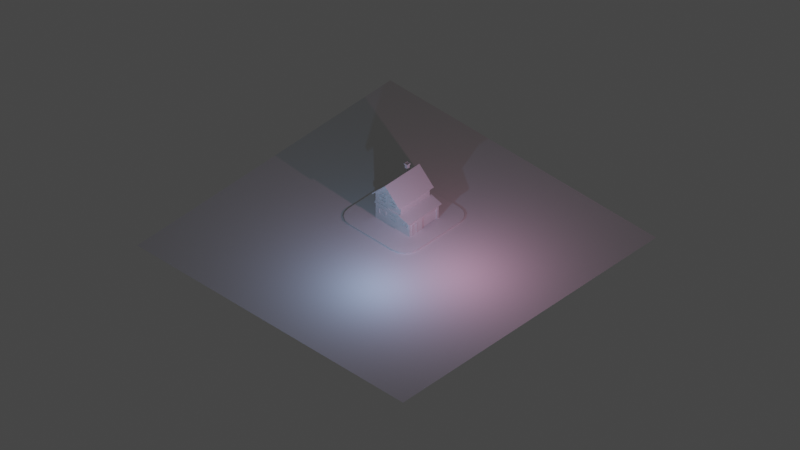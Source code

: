 # Source: House.blend  (saved by Blender 3.1.7; exported with 4.5.12 LTS)
import bpy
from mathutils import Matrix  # noqa: F401  (used for matrix-valued properties, if any)

bpy.ops.wm.read_factory_settings(use_empty=True)
scene = bpy.context.scene
scene.name = 'Scene'

# ---- collections
col_house = bpy.data.collections.new('House'); scene.collection.children.link(col_house)
col_environment = bpy.data.collections.new('Environment'); scene.collection.children.link(col_environment)

# ---- world
world_world = bpy.data.worlds.new('World'); scene.world = world_world
world_world.use_nodes = True; world_world.node_tree.nodes.clear()
_N = world_world.node_tree.nodes; _L = world_world.node_tree.links
n0 = _N.new('ShaderNodeOutputWorld'); n0.name = 'World Output'; n0.location = (300, 300)
n1 = _N.new('ShaderNodeBackground'); n1.name = 'Background'; n1.location = (10, 300)
n1.inputs[0].default_value = (0.05088, 0.05088, 0.05088, 1.0)
_L.new(n1.outputs[0], n0.inputs[0])
n0.is_active_output = True
world_world.color = (0.05088, 0.05088, 0.05088)
world_world.use_sun_shadow = False
world_world.sun_shadow_jitter_overblur = 0.0

# ---- cameras
cam_camera_001 = bpy.data.cameras.new('Camera.001')
cam_camera_001.type = 'ORTHO'
cam_camera_001.ortho_scale = 79.1

# ---- lights
light_light_002 = bpy.data.lights.new('Light.002', 'POINT')
light_light_002.color = (0.3629, 0.6042, 1.0)
light_light_002.transmission_factor = 0.0
light_light_002.energy = 1000.0
light_light_002.shadow_soft_size = 0.1
light_light_002.shadow_maximum_resolution = 0.006
light_light_002.use_absolute_resolution = True
light_light_001 = bpy.data.lights.new('Light.001', 'POINT')
light_light_001.color = (1.0, 0.4287, 0.676)
light_light_001.transmission_factor = 0.0
light_light_001.energy = 1000.0
light_light_001.shadow_soft_size = 0.1
light_light_001.shadow_maximum_resolution = 0.006
light_light_001.use_absolute_resolution = True

# ---- meshes
me_cube_033 = bpy.data.meshes.new('Cube.033')
me_cube_033.from_pydata([(-2.081, -0.6672, -0.7911), (-2.081, -0.6672, 0.7795), (-2.081, 1.333, -0.7911), (-2.081, 1.333, 0.7795), (-0.3572, -0.6672, -0.7911), (-0.3572, -0.6672, 0.7795), (-0.3572, 1.333, -0.7911), (-0.3572, 1.333, 0.7795), (-2.081, -0.6672, 1.598), (-2.081, 1.333, 1.598), (-0.3572, 1.333, 1.598), (-0.3572, -0.6672, 1.598), (-1.25, 1.333, 2.91), (-1.25, -0.6672, 2.91), (0.2516, 1.211, 0.2765), (0.2516, 1.211, -0.7911), (0.2516, -0.531, -0.7911), (0.2461, -0.4421, 0.1539), (0.2461, -0.2755, 0.1539), (0.2516, -0.05038, -0.7911), (0.2516, 0.1955, 0.2765), (0.2516, 0.07349, -0.7911), (0.2516, -0.05042, 0.5179), (0.2516, -0.6672, 0.5179), (0.2516, -0.6672, -0.7911), (0.2516, -0.1866, -0.7911), (0.2461, -0.4694, -0.7118), (0.2461, -0.2482, -0.7118), (0.2516, -0.1867, 0.2662), (0.2516, -0.531, 0.2662), (0.2776, -0.4954, -0.7556), (0.2776, -0.2222, -0.7556), (0.2776, -0.1867, 0.2662), (0.2776, -0.531, 0.2662), (0.2776, -0.531, -0.7911), (0.2776, -0.1866, -0.7911), (0.2776, -0.2222, 0.2307), (0.2776, -0.4954, 0.2307), (0.2461, -0.2755, -0.1361), (0.2461, -0.4421, -0.1361), (0.2461, -0.4694, -0.3359), (0.2461, -0.2482, -0.3359), (0.2461, -0.2222, 0.2307), (0.2461, -0.4954, 0.2307), (0.2461, -0.2222, -0.2128), (0.2461, -0.4954, -0.2128), (0.2461, -0.2482, 0.1926), (0.2461, -0.4695, 0.1926), (0.2461, -0.2481, -0.1747), (0.2461, -0.4695, -0.1747), (0.259, -0.2482, 0.1926), (0.259, -0.4695, 0.1926), (0.259, -0.2481, -0.1747), (0.259, -0.4695, -0.1747), (0.259, -0.2755, 0.1539), (0.259, -0.4421, 0.1539), (0.259, -0.2755, -0.1361), (0.259, -0.4421, -0.1361), (0.2461, -0.4954, -0.7556), (0.2461, -0.2222, -0.7556), (0.2461, -0.4954, -0.2921), (0.2461, -0.2222, -0.2921), (0.2544, -0.4694, -0.7118), (0.2544, -0.2482, -0.7118), (0.2544, -0.4694, -0.3359), (0.2544, -0.2482, -0.3359), (0.2548, -0.2222, -0.2921), (0.2548, -0.2222, -0.2128), (0.2548, -0.4954, -0.2128), (0.2548, -0.4954, -0.2921), (0.2516, 1.333, 0.5179), (0.2516, 1.333, -0.7911), (0.2516, 0.07347, 0.5179), (0.2516, 0.1955, -0.7911), (0.09488, 0.1955, -0.7911), (0.09488, 1.211, -0.7911), (0.09488, 1.211, 0.2765), (0.09488, 0.1955, 0.2765), (0.1748, 0.169, 0.1598), (0.1748, 1.221, 0.1598), (0.1892, 0.169, 0.1682), (0.1892, 1.221, 0.1682), (0.1782, 1.221, 0.1526), (0.1782, 0.169, 0.1526), (0.193, 1.221, 0.1462), (0.193, 0.169, 0.1462), (-2.081, 1.333, 0.6013), (-0.3572, 1.333, 0.6013), (-0.3572, -0.6672, 0.6012), (-2.081, -0.6672, 0.6012), (-2.111, -0.6973, 0.6012), (-2.111, -0.6973, 0.7795), (-2.111, 1.363, 0.7795), (-0.3572, 1.375, 0.7795), (-0.3572, -0.7098, 0.7795), (-2.111, 1.363, 0.6013), (-0.3572, 1.375, 0.6013), (-0.3572, -0.7098, 0.6012), (-0.2469, -0.6297, 0.2678), (0.1413, -0.6297, 0.2678), (0.1413, -0.6297, -0.07829), (-0.2469, -0.6297, -0.07826), (-0.3572, -0.6672, 0.3862), (0.2516, -0.6672, 0.3862), (0.2516, -0.6672, -0.1967), (-0.3572, -0.6672, -0.1966), (-0.287, -0.6672, 0.316), (0.1814, -0.6672, 0.316), (0.1814, -0.6672, -0.1265), (-0.287, -0.6672, -0.1265), (-0.287, -0.6864, 0.316), (0.1814, -0.6864, 0.316), (0.1814, -0.6864, -0.1265), (-0.287, -0.6864, -0.1265), (-0.2469, -0.6864, 0.2678), (0.1413, -0.6864, 0.2678), (0.1413, -0.6864, -0.07829), (-0.2469, -0.6864, -0.07826), (-2.081, -0.6672, 0.9007), (-0.3572, -0.6672, 0.9006), (-1.719, -0.6672, 2.169), (-0.7455, -0.6672, 2.168), (-1.228, -0.6672, 0.9006), (-1.228, -0.6672, 2.168), (-1.806, -0.6672, 1.147), (-1.349, -0.6672, 1.147), (-1.349, -0.6672, 1.922), (-1.555, -0.6672, 1.922), (-1.806, -0.6672, 1.522), (-1.097, -0.6672, 1.926), (-1.097, -0.6672, 1.155), (-0.6604, -0.6672, 1.155), (-0.6604, -0.6672, 1.523), (-0.8927, -0.6672, 1.926), (-1.774, -0.6448, 1.178), (-1.38, -0.6448, 1.178), (-1.38, -0.6448, 1.891), (-1.538, -0.6448, 1.891), (-1.065, -0.6448, 1.894), (-1.065, -0.6448, 1.186), (-0.6917, -0.6448, 1.186), (-0.6917, -0.6448, 1.515), (-0.9107, -0.6448, 1.894), (-1.065, -0.6448, 1.515), (-1.228, -0.6672, 1.515), (-1.349, -0.6672, 1.515), (-1.38, -0.6448, 1.515), (-1.773, -0.6448, 1.515), (-1.097, -0.6672, 1.515), (-1.065, -0.6448, 1.457), (-1.228, -0.6672, 1.457), (-1.349, -0.6672, 1.457), (-0.6917, -0.6448, 1.457), (-1.38, -0.6448, 1.457), (-1.774, -0.6448, 1.457), (-1.097, -0.6672, 1.457), (-1.349, -0.6931, 1.147), (-1.806, -0.6931, 1.147), (-1.806, -0.6931, 1.522), (-1.349, -0.6931, 1.457), (-1.555, -0.6931, 1.922), (-1.349, -0.6931, 1.922), (-1.097, -0.6931, 1.457), (-1.097, -0.6931, 1.155), (-1.097, -0.6931, 1.926), (-0.8927, -0.6931, 1.926), (-0.6604, -0.6931, 1.155), (-0.6604, -0.6931, 1.523), (-1.38, -0.6931, 1.178), (-1.774, -0.6931, 1.178), (-1.774, -0.6931, 1.457), (-1.774, -0.6931, 1.513), (-1.38, -0.6931, 1.457), (-1.538, -0.6931, 1.891), (-1.38, -0.6931, 1.891), (-1.773, -0.6931, 1.515), (-1.065, -0.6931, 1.457), (-1.065, -0.6931, 1.186), (-1.065, -0.6931, 1.894), (-0.9107, -0.6931, 1.894), (-0.6917, -0.6931, 1.186), (-0.6917, -0.6931, 1.457), (-0.6917, -0.6931, 1.515), (-1.065, -0.6931, 1.515), (-1.349, -0.6931, 1.515), (-1.38, -0.6931, 1.515), (-1.097, -0.6931, 1.515), (-1.223, -0.6672, 0.6012), (-1.223, -0.6672, -0.7911), (-0.4719, -0.6672, -0.7911), (-0.4719, -0.6672, 0.6012), (-1.997, -0.6672, 0.6012), (-1.997, -0.6672, -0.7911), (-1.345, -0.6672, -0.1635), (-1.345, -0.6672, 0.3619), (-1.834, -0.6672, 0.3619), (-1.834, -0.6672, -0.1635), (-0.635, -0.6672, -0.1635), (-0.635, -0.6672, 0.3619), (-1.103, -0.6672, 0.3619), (-1.103, -0.6672, -0.1635), (-1.394, -0.6653, -0.1143), (-1.394, -0.6653, 0.3128), (-1.785, -0.6653, 0.3128), (-1.785, -0.6653, -0.1143), (-0.6842, -0.6653, -0.1143), (-0.6842, -0.6653, 0.3128), (-1.053, -0.6653, 0.3128), (-1.053, -0.6653, -0.1143), (-1.834, -0.6985, -0.1635), (-1.345, -0.6985, -0.1635), (-1.103, -0.6985, -0.1635), (-0.635, -0.6985, -0.1635), (-1.345, -0.6985, 0.3619), (-1.834, -0.6985, 0.3619), (-0.635, -0.6985, 0.3619), (-1.103, -0.6985, 0.3619), (-1.394, -0.6985, -0.1143), (-1.394, -0.6985, 0.3128), (-1.785, -0.6985, -0.1143), (-1.785, -0.6985, 0.3128), (-0.6842, -0.6985, 0.3128), (-0.6842, -0.6985, -0.1143), (-1.053, -0.6985, -0.1143), (-1.053, -0.6985, 0.3128)], [], [(0, 89, 86, 2), (2, 86, 87, 6), (6, 87, 7, 70, 71), (4, 105, 102, 88, 190, 189), (7, 3, 9, 12, 10), (5, 7, 10, 11, 119), (3, 1, 118, 8, 9), (1, 5, 119, 122, 118), (9, 8, 120, 13, 12), (73, 15, 75, 74), (5, 88, 102, 103, 23), (7, 5, 23, 22, 72, 70), (12, 13, 121, 11, 10), (27, 41, 65, 63), (21, 72, 22, 19), (29, 28, 22, 23), (16, 29, 23, 103, 104, 24), (28, 25, 19, 22), (42, 44, 61, 59, 31, 36), (29, 16, 34, 33), (16, 25, 35, 34), (58, 60, 45, 43, 37, 30), (31, 30, 34, 35), (37, 36, 32, 33), (30, 37, 33, 34), (36, 31, 35, 32), (43, 42, 36, 37), (59, 58, 30, 31), (25, 28, 32, 35), (28, 29, 33, 32), (39, 38, 18, 17), (44, 45, 68, 67), (47, 46, 42, 43), (46, 48, 44, 42), (49, 47, 43, 45), (48, 49, 45, 44), (47, 49, 53, 51), (17, 18, 54, 55), (39, 17, 55, 57), (48, 46, 50, 52), (55, 54, 50, 51), (54, 56, 52, 50), (57, 55, 51, 53), (56, 57, 53, 52), (38, 39, 57, 56), (46, 47, 51, 50), (18, 38, 56, 54), (49, 48, 52, 53), (27, 26, 58, 59), (26, 40, 60, 58), (41, 27, 59, 61), (40, 41, 61, 60), (63, 65, 64, 62), (26, 27, 63, 62), (41, 40, 64, 65), (40, 26, 62, 64), (69, 66, 67, 68), (61, 44, 67, 66), (60, 61, 66, 69), (45, 60, 69, 68), (14, 15, 71, 70), (20, 14, 70, 72), (73, 20, 72, 21), (75, 76, 77, 74), (20, 73, 74, 77), (15, 14, 76, 75), (14, 20, 77, 76), (82, 84, 85, 83), (80, 78, 83, 85), (79, 81, 84, 82), (87, 86, 95, 96), (1, 3, 92, 91), (88, 5, 94, 97), (95, 90, 91, 92), (96, 95, 92, 93), (90, 97, 94, 91), (3, 7, 93, 92), (7, 87, 96, 93), (5, 1, 91, 94), (89, 191, 187, 190, 88, 97, 90), (86, 89, 90, 95), (99, 98, 101, 100), (104, 105, 4, 24), (106, 107, 103, 102), (107, 108, 104, 103), (109, 106, 102, 105), (108, 109, 105, 104), (99, 100, 116, 115), (107, 106, 110, 111), (100, 101, 117, 116), (106, 109, 113, 110), (114, 115, 111, 110), (115, 116, 112, 111), (117, 114, 110, 113), (116, 117, 113, 112), (109, 108, 112, 113), (108, 107, 111, 112), (101, 98, 114, 117), (98, 99, 115, 114), (134, 135, 153, 154), (120, 123, 121, 13), (138, 143, 141, 142), (118, 122, 125, 124), (122, 150, 151, 125), (123, 120, 127, 126), (120, 8, 128, 127), (8, 118, 124, 128), (123, 144, 148, 129), (122, 119, 131, 130), (119, 11, 132, 131), (11, 121, 133, 132), (121, 123, 129, 133), (148, 155, 162, 186), (138, 142, 179, 178), (127, 128, 158, 160), (147, 137, 173, 175), (134, 154, 170, 169), (139, 149, 176, 177), (126, 127, 160, 161), (136, 146, 185, 174), (125, 151, 159, 156), (145, 126, 161, 184), (128, 124, 157, 158), (148, 144, 150, 155), (132, 133, 165, 167), (147, 146, 136, 137), (151, 145, 184, 159), (145, 144, 123, 126), (155, 150, 122, 130), (152, 149, 139, 140), (124, 125, 156, 157), (143, 138, 178, 183), (131, 132, 167, 166), (151, 150, 144, 145), (157, 156, 168, 169), (156, 159, 172, 168), (161, 160, 173, 174), (160, 158, 171, 175, 173), (158, 157, 169, 170, 171), (164, 186, 183, 178), (163, 166, 180, 177), (166, 167, 182, 181, 180), (167, 165, 179, 182), (165, 164, 178, 179), (183, 186, 162, 176), (182, 183, 176, 181), (185, 184, 161, 174), (170, 172, 185, 175, 171), (176, 162, 163, 177), (172, 159, 184, 185), (129, 148, 186, 164), (140, 139, 177, 180), (152, 140, 180, 181), (149, 152, 181, 176), (135, 134, 169, 168), (142, 141, 182, 179), (154, 153, 172, 170), (141, 143, 183, 182), (153, 135, 168, 172), (146, 147, 175, 185), (137, 136, 174, 173), (155, 130, 163, 162), (133, 129, 164, 165), (130, 131, 166, 163), (201, 202, 203, 204), (205, 206, 207, 208), (192, 191, 89, 0), (188, 187, 194, 193), (187, 191, 195, 194), (191, 192, 196, 195), (192, 188, 193, 196), (189, 190, 198, 197), (190, 187, 199, 198), (187, 188, 200, 199), (188, 189, 197, 200), (206, 205, 222, 221), (198, 199, 216, 215), (200, 197, 212, 211), (202, 201, 217, 218), (194, 195, 214, 213), (197, 198, 215, 212), (193, 194, 213, 210), (196, 193, 210, 209), (210, 213, 218, 217), (213, 214, 220, 218), (214, 209, 219, 220), (209, 210, 217, 219), (212, 215, 221, 222), (215, 216, 224, 221), (216, 211, 223, 224), (211, 212, 222, 223), (195, 196, 209, 214), (201, 204, 219, 217), (199, 200, 211, 216), (205, 208, 223, 222), (203, 202, 218, 220), (207, 206, 221, 224), (204, 203, 220, 219), (208, 207, 224, 223)])
_uv = me_cube_033.uv_layers.new(name='UVMap')
_uv.uv.foreach_set('vector', [0.375, 0.0, 0.5966, 0.0, 0.5966, 0.25, 0.375, 0.25, 0.375, 0.25, 0.5966, 0.25, 0.5966, 0.5, 0.375, 0.5, 0.375, 0.5, 0.5966, 0.5, 0.625, 0.5, 0.625, 0.5, 0.375, 0.5, 0.375, 0.75, 0.4696, 0.75, 0.5624, 0.75, 0.5966, 0.75, 0.5966, 0.7666, 0.375, 0.7666, 0.625, 0.5, 0.625, 0.25, 0.625, 0.25, 0.625, 0.3772, 0.625, 0.5, 0.625, 0.75, 0.625, 0.5, 0.625, 0.5, 0.625, 0.75, 0.625, 0.75, 0.625, 0.25, 0.625, 0.0, 0.625, 0.0, 0.625, 0.0, 0.625, 0.25, 0.625, 1.0, 0.625, 0.75, 0.625, 0.75, 0.625, 0.8805, 0.625, 1.0, 0.625, 0.25, 0.625, 1.0, 0.625, 0.9447, 0.625, 0.8728, 0.625, 0.3772, 0.0, 0.0, 0.0, 0.0, 0.0, 0.0, 0.0, 0.0, 0.625, 0.75, 0.5966, 0.75, 0.5624, 0.75, 0.5998, 0.75, 0.625, 0.75, 0.625, 0.5, 0.625, 0.75, 0.625, 0.75, 0.625, 0.6729, 0.625, 0.6488, 0.625, 0.5, 0.625, 0.3772, 0.625, 0.8728, 0.625, 0.8034, 0.625, 0.75, 0.625, 0.5, 0.388, 0.6976, 0.4752, 0.6976, 0.4752, 0.6976, 0.388, 0.6976, 0.375, 0.6488, 0.625, 0.6488, 0.625, 0.6729, 0.375, 0.6729, 0.599, 0.733, 0.599, 0.6899, 0.625, 0.6729, 0.625, 0.75, 0.375, 0.733, 0.599, 0.733, 0.625, 0.75, 0.5998, 0.75, 0.4885, 0.75, 0.375, 0.75, 0.599, 0.6899, 0.375, 0.6899, 0.375, 0.6729, 0.625, 0.6729, 0.5914, 0.6944, 0.4975, 0.6944, 0.4807, 0.6944, 0.3825, 0.6944, 0.3825, 0.6944, 0.5914, 0.6944, 0.599, 0.733, 0.375, 0.733, 0.375, 0.733, 0.599, 0.733, 0.0, 0.0, 0.0, 0.0, 0.0, 0.0, 0.0, 0.0, 0.3825, 0.7285, 0.4807, 0.7285, 0.4975, 0.7285, 0.5914, 0.7285, 0.5914, 0.7285, 0.3825, 0.7285, 0.3825, 0.6944, 0.3825, 0.7285, 0.375, 0.733, 0.375, 0.6899, 0.5914, 0.7285, 0.5914, 0.6944, 0.599, 0.6899, 0.599, 0.733, 0.3825, 0.7285, 0.5914, 0.7285, 0.599, 0.733, 0.375, 0.733, 0.5914, 0.6944, 0.3825, 0.6944, 0.375, 0.6899, 0.599, 0.6899, 0.5914, 0.7285, 0.5914, 0.6944, 0.5914, 0.6944, 0.5914, 0.7285, 0.3825, 0.6944, 0.3825, 0.7285, 0.3825, 0.7285, 0.3825, 0.6944, 0.375, 0.6899, 0.599, 0.6899, 0.599, 0.6899, 0.375, 0.6899, 0.599, 0.6899, 0.599, 0.733, 0.599, 0.733, 0.599, 0.6899, 0.5114, 0.7207, 0.5114, 0.7022, 0.5776, 0.7022, 0.5776, 0.7207, 0.4975, 0.6944, 0.4975, 0.7285, 0.4975, 0.7285, 0.4975, 0.6944, 0.5834, 0.7238, 0.5834, 0.6991, 0.5914, 0.6944, 0.5914, 0.7285, 0.5834, 0.6991, 0.5056, 0.6991, 0.4975, 0.6944, 0.5914, 0.6944, 0.5056, 0.7238, 0.5834, 0.7238, 0.5914, 0.7285, 0.4975, 0.7285, 0.5056, 0.6991, 0.5056, 0.7238, 0.4975, 0.7285, 0.4975, 0.6944, 0.5834, 0.7238, 0.5056, 0.7238, 0.5056, 0.7238, 0.5834, 0.7238, 0.5776, 0.7207, 0.5776, 0.7022, 0.5776, 0.7022, 0.5776, 0.7207, 0.5114, 0.7207, 0.5776, 0.7207, 0.5776, 0.7207, 0.5114, 0.7207, 0.5056, 0.6991, 0.5834, 0.6991, 0.5834, 0.6991, 0.5056, 0.6991, 0.5776, 0.7207, 0.5776, 0.7022, 0.5834, 0.6991, 0.5834, 0.7238, 0.5776, 0.7022, 0.5114, 0.7022, 0.5056, 0.6991, 0.5834, 0.6991, 0.5114, 0.7207, 0.5776, 0.7207, 0.5834, 0.7238, 0.5056, 0.7238, 0.5114, 0.7022, 0.5114, 0.7207, 0.5056, 0.7238, 0.5056, 0.6991, 0.5114, 0.7022, 0.5114, 0.7207, 0.5114, 0.7207, 0.5114, 0.7022, 0.5834, 0.6991, 0.5834, 0.7238, 0.5834, 0.7238, 0.5834, 0.6991, 0.5776, 0.7022, 0.5114, 0.7022, 0.5114, 0.7022, 0.5776, 0.7022, 0.5056, 0.7238, 0.5056, 0.6991, 0.5056, 0.6991, 0.5056, 0.7238, 0.388, 0.6976, 0.388, 0.7253, 0.3825, 0.7285, 0.3825, 0.6944, 0.388, 0.7253, 0.4752, 0.7253, 0.4807, 0.7285, 0.3825, 0.7285, 0.4752, 0.6976, 0.388, 0.6976, 0.3825, 0.6944, 0.4807, 0.6944, 0.4752, 0.7253, 0.4752, 0.6976, 0.4807, 0.6944, 0.4807, 0.7285, 0.388, 0.6976, 0.4752, 0.6976, 0.4752, 0.7253, 0.388, 0.7253, 0.388, 0.7253, 0.388, 0.6976, 0.388, 0.6976, 0.388, 0.7253, 0.4752, 0.6976, 0.4752, 0.7253, 0.4752, 0.7253, 0.4752, 0.6976, 0.4752, 0.7253, 0.388, 0.7253, 0.388, 0.7253, 0.4752, 0.7253, 0.4807, 0.7285, 0.4807, 0.6944, 0.4975, 0.6944, 0.4975, 0.7285, 0.4807, 0.6944, 0.4975, 0.6944, 0.4975, 0.6944, 0.4807, 0.6944, 0.4807, 0.7285, 0.4807, 0.6944, 0.4807, 0.6944, 0.4807, 0.7285, 0.4975, 0.7285, 0.4807, 0.7285, 0.4807, 0.7285, 0.4975, 0.7285, 0.5735, 0.5319, 0.375, 0.5319, 0.375, 0.5, 0.625, 0.5, 0.5735, 0.6169, 0.5735, 0.5319, 0.625, 0.5, 0.625, 0.6488, 0.375, 0.6169, 0.5735, 0.6169, 0.625, 0.6488, 0.375, 0.6488, 0.375, 0.5319, 0.5735, 0.5319, 0.5735, 0.6169, 0.375, 0.6169, 0.5735, 0.6169, 0.375, 0.6169, 0.375, 0.6169, 0.5735, 0.6169, 0.375, 0.5319, 0.5735, 0.5319, 0.5735, 0.5319, 0.375, 0.5319, 0.5735, 0.5319, 0.5735, 0.6169, 0.5735, 0.6169, 0.5735, 0.5319, 0.125, 0.5, 0.375, 0.5, 0.375, 0.75, 0.125, 0.75, 0.375, 0.75, 0.375, 1.0, 0.375, 1.0, 0.375, 0.75, 0.375, 0.25, 0.375, 0.5, 0.375, 0.5, 0.375, 0.25, 0.5966, 0.5, 0.5966, 0.25, 0.5966, 0.25, 0.5966, 0.5, 0.625, 0.0, 0.625, 0.25, 0.625, 0.25, 0.625, 0.0, 0.5966, 0.75, 0.625, 0.75, 0.625, 0.75, 0.5966, 0.75, 0.5966, 0.25, 0.5966, 0.0, 0.625, 0.0, 0.625, 0.25, 0.5966, 0.5, 0.5966, 0.25, 0.625, 0.25, 0.625, 0.5, 0.5966, 1.0, 0.5966, 0.75, 0.625, 0.75, 0.625, 1.0, 0.625, 0.25, 0.625, 0.5, 0.625, 0.5, 0.625, 0.25, 0.625, 0.5, 0.5966, 0.5, 0.5966, 0.5, 0.625, 0.5, 0.625, 0.75, 0.625, 1.0, 0.625, 1.0, 0.625, 0.75, 0.5966, 1.0, 0.5966, 0.9879, 0.5966, 0.8757, 0.5966, 0.7666, 0.5966, 0.75, 0.5966, 0.75, 0.5966, 1.0, 0.5966, 0.25, 0.5966, 0.0, 0.5966, 0.0, 0.5966, 0.25, 0.5709, 0.75, 0.5498, 0.75, 0.4931, 0.75, 0.5065, 0.75, 0.4885, 0.75, 0.4696, 0.75, 0.375, 0.75, 0.375, 0.75, 0.5551, 0.75, 0.5826, 0.75, 0.5998, 0.75, 0.5624, 0.75, 0.5826, 0.75, 0.4993, 0.75, 0.4885, 0.75, 0.5998, 0.75, 0.4834, 0.75, 0.5551, 0.75, 0.5624, 0.75, 0.4696, 0.75, 0.4993, 0.75, 0.4834, 0.75, 0.4696, 0.75, 0.4885, 0.75, 0.5709, 0.75, 0.5065, 0.75, 0.5065, 0.75, 0.5709, 0.75, 0.5826, 0.75, 0.5551, 0.75, 0.5551, 0.75, 0.5826, 0.75, 0.5065, 0.75, 0.4931, 0.75, 0.4931, 0.75, 0.5065, 0.75, 0.5551, 0.75, 0.4834, 0.75, 0.4834, 0.75, 0.5551, 0.75, 0.5498, 0.75, 0.5709, 0.75, 0.5826, 0.75, 0.5551, 0.75, 0.5709, 0.75, 0.5065, 0.75, 0.4993, 0.75, 0.5826, 0.75, 0.4931, 0.75, 0.5498, 0.75, 0.5551, 0.75, 0.4834, 0.75, 0.5065, 0.75, 0.4931, 0.75, 0.4834, 0.75, 0.4993, 0.75, 0.4834, 0.75, 0.4993, 0.75, 0.4993, 0.75, 0.4834, 0.75, 0.4993, 0.75, 0.5826, 0.75, 0.5826, 0.75, 0.4993, 0.75, 0.4931, 0.75, 0.5498, 0.75, 0.5498, 0.75, 0.4931, 0.75, 0.5498, 0.75, 0.5709, 0.75, 0.5709, 0.75, 0.5498, 0.75, 0.625, 0.9601, 0.625, 0.9194, 0.625, 0.9182, 0.625, 0.9594, 0.625, 0.9447, 0.625, 0.8776, 0.625, 0.8034, 0.625, 0.8728, 0.625, 0.8367, 0.625, 0.837, 0.625, 0.7921, 0.625, 0.8261, 0.625, 1.0, 0.625, 0.8805, 0.625, 0.9163, 0.625, 0.9634, 0.625, 0.8805, 0.625, 0.8793, 0.625, 0.9154, 0.625, 0.9163, 0.625, 0.8776, 0.625, 0.9447, 0.625, 0.9266, 0.625, 0.9141, 0.625, 0.9447, 0.625, 1.0, 0.625, 0.9628, 0.625, 0.9266, 0.625, 1.0, 0.625, 1.0, 0.625, 0.9634, 0.625, 0.9628, 0.625, 0.8776, 0.625, 0.8791, 0.625, 0.8401, 0.625, 0.839, 0.625, 0.8805, 0.625, 0.75, 0.625, 0.7885, 0.625, 0.8412, 0.625, 0.75, 0.625, 0.75, 0.625, 0.7879, 0.625, 0.7885, 0.625, 0.75, 0.625, 0.8034, 0.625, 0.8259, 0.625, 0.7879, 0.625, 0.8034, 0.625, 0.8776, 0.625, 0.839, 0.625, 0.8259, 0.625, 0.8401, 0.625, 0.8403, 0.625, 0.8403, 0.625, 0.8401, 0.625, 0.8367, 0.625, 0.8261, 0.625, 0.8261, 0.625, 0.8367, 0.625, 0.9266, 0.625, 0.9628, 0.625, 0.9628, 0.625, 0.9266, 0.625, 0.9591, 0.625, 0.9265, 0.625, 0.9265, 0.625, 0.9591, 0.625, 0.9601, 0.625, 0.9594, 0.625, 0.9594, 0.625, 0.9601, 0.625, 0.8374, 0.625, 0.8371, 0.625, 0.8371, 0.625, 0.8374, 0.625, 0.9141, 0.625, 0.9266, 0.625, 0.9266, 0.625, 0.9141, 0.625, 0.9164, 0.625, 0.918, 0.625, 0.918, 0.625, 0.9164, 0.625, 0.9163, 0.625, 0.9154, 0.625, 0.9154, 0.625, 0.9163, 0.625, 0.9152, 0.625, 0.9141, 0.625, 0.9141, 0.625, 0.9152, 0.625, 0.9628, 0.625, 0.9634, 0.625, 0.9634, 0.625, 0.9628, 0.625, 0.8401, 0.625, 0.8791, 0.625, 0.8793, 0.625, 0.8403, 0.625, 0.7879, 0.625, 0.8259, 0.625, 0.8259, 0.625, 0.7879, 0.625, 0.9591, 0.625, 0.918, 0.625, 0.9164, 0.625, 0.9265, 0.625, 0.9154, 0.625, 0.9152, 0.625, 0.9152, 0.625, 0.9154, 0.625, 0.9152, 0.625, 0.8791, 0.625, 0.8776, 0.625, 0.9141, 0.625, 0.8403, 0.625, 0.8793, 0.625, 0.8805, 0.625, 0.8412, 0.625, 0.7921, 0.625, 0.8371, 0.625, 0.8374, 0.625, 0.7923, 0.625, 0.9634, 0.625, 0.9163, 0.625, 0.9163, 0.625, 0.9634, 0.625, 0.837, 0.625, 0.8367, 0.625, 0.8367, 0.625, 0.837, 0.625, 0.7885, 0.625, 0.7879, 0.625, 0.7879, 0.625, 0.7885, 0.625, 0.9154, 0.625, 0.8793, 0.625, 0.8791, 0.625, 0.9152, 0.625, 0.9634, 0.625, 0.9163, 0.625, 0.9194, 0.625, 0.9601, 0.625, 0.9163, 0.625, 0.9154, 0.625, 0.9182, 0.625, 0.9194, 0.625, 0.9141, 0.625, 0.9266, 0.625, 0.9265, 0.625, 0.9164, 0.625, 0.9266, 0.625, 0.9628, 0.625, 0.9592, 0.625, 0.9591, 0.625, 0.9265, 0.625, 0.9628, 0.625, 0.9634, 0.625, 0.9601, 0.625, 0.9594, 0.625, 0.9592, 0.625, 0.839, 0.625, 0.8401, 0.625, 0.837, 0.625, 0.8367, 0.625, 0.8412, 0.625, 0.7885, 0.625, 0.7923, 0.625, 0.8374, 0.625, 0.7885, 0.625, 0.7879, 0.625, 0.7921, 0.625, 0.7921, 0.625, 0.7923, 0.625, 0.7879, 0.625, 0.8259, 0.625, 0.8261, 0.625, 0.7921, 0.625, 0.8259, 0.625, 0.839, 0.625, 0.8367, 0.625, 0.8261, 0.625, 0.837, 0.625, 0.8401, 0.625, 0.8403, 0.625, 0.8371, 0.625, 0.7921, 0.625, 0.837, 0.625, 0.8371, 0.625, 0.7921, 0.625, 0.918, 0.625, 0.9152, 0.625, 0.9141, 0.625, 0.9164, 0.625, 0.9594, 0.625, 0.9182, 0.625, 0.918, 0.625, 0.9591, 0.625, 0.9592, 0.625, 0.8371, 0.625, 0.8403, 0.625, 0.8412, 0.625, 0.8374, 0.625, 0.9182, 0.625, 0.9154, 0.625, 0.9152, 0.625, 0.918, 0.625, 0.839, 0.625, 0.8401, 0.625, 0.8401, 0.625, 0.839, 0.625, 0.7923, 0.625, 0.8374, 0.625, 0.8374, 0.625, 0.7923, 0.625, 0.7921, 0.625, 0.7923, 0.625, 0.7923, 0.625, 0.7921, 0.625, 0.8371, 0.625, 0.7921, 0.625, 0.7921, 0.625, 0.8371, 0.625, 0.9194, 0.625, 0.9601, 0.625, 0.9601, 0.625, 0.9194, 0.625, 0.8261, 0.625, 0.7921, 0.625, 0.7921, 0.625, 0.8261, 0.625, 0.9594, 0.625, 0.9182, 0.625, 0.9182, 0.625, 0.9594, 0.625, 0.7921, 0.625, 0.837, 0.625, 0.837, 0.625, 0.7921, 0.625, 0.9182, 0.625, 0.9194, 0.625, 0.9194, 0.625, 0.9182, 0.625, 0.918, 0.625, 0.9591, 0.625, 0.9591, 0.625, 0.918, 0.625, 0.9265, 0.625, 0.9164, 0.625, 0.9164, 0.625, 0.9265, 0.625, 0.8403, 0.625, 0.8412, 0.625, 0.8412, 0.625, 0.8403, 0.625, 0.8259, 0.625, 0.839, 0.625, 0.839, 0.625, 0.8259, 0.625, 0.8412, 0.625, 0.7885, 0.625, 0.7885, 0.625, 0.8412, 0.4123, 0.9018, 0.5593, 0.9018, 0.5593, 0.9617, 0.4123, 0.9617, 0.4123, 0.7928, 0.5593, 0.7928, 0.5593, 0.8495, 0.4123, 0.8495, 0.375, 0.9879, 0.5966, 0.9879, 0.5966, 1.0, 0.375, 1.0, 0.375, 0.8757, 0.5966, 0.8757, 0.5762, 0.8943, 0.3954, 0.8943, 0.5966, 0.8757, 0.5966, 0.9879, 0.5762, 0.9693, 0.5762, 0.8943, 0.5966, 0.9879, 0.375, 0.9879, 0.3954, 0.9693, 0.5762, 0.9693, 0.375, 0.9879, 0.375, 0.8757, 0.3954, 0.8943, 0.3954, 0.9693, 0.375, 0.7666, 0.5966, 0.7666, 0.5762, 0.7853, 0.3954, 0.7853, 0.5966, 0.7666, 0.5966, 0.8757, 0.5762, 0.857, 0.5762, 0.7853, 0.5966, 0.8757, 0.375, 0.8757, 0.3954, 0.857, 0.5762, 0.857, 0.375, 0.8757, 0.375, 0.7666, 0.3954, 0.7853, 0.3954, 0.857, 0.5593, 0.7928, 0.4123, 0.7928, 0.4123, 0.7928, 0.5593, 0.7928, 0.5762, 0.7853, 0.5762, 0.857, 0.5762, 0.857, 0.5762, 0.7853, 0.3954, 0.857, 0.3954, 0.7853, 0.3954, 0.7853, 0.3954, 0.857, 0.5593, 0.9018, 0.4123, 0.9018, 0.4123, 0.9018, 0.5593, 0.9018, 0.5762, 0.8943, 0.5762, 0.9693, 0.5762, 0.9693, 0.5762, 0.8943, 0.3954, 0.7853, 0.5762, 0.7853, 0.5762, 0.7853, 0.3954, 0.7853, 0.3954, 0.8943, 0.5762, 0.8943, 0.5762, 0.8943, 0.3954, 0.8943, 0.3954, 0.9693, 0.3954, 0.8943, 0.3954, 0.8943, 0.3954, 0.9693, 0.3954, 0.8943, 0.5762, 0.8943, 0.5593, 0.9018, 0.4123, 0.9018, 0.5762, 0.8943, 0.5762, 0.9693, 0.5593, 0.9617, 0.5593, 0.9018, 0.5762, 0.9693, 0.3954, 0.9693, 0.4123, 0.9617, 0.5593, 0.9617, 0.3954, 0.9693, 0.3954, 0.8943, 0.4123, 0.9018, 0.4123, 0.9617, 0.3954, 0.7853, 0.5762, 0.7853, 0.5593, 0.7928, 0.4123, 0.7928, 0.5762, 0.7853, 0.5762, 0.857, 0.5593, 0.8495, 0.5593, 0.7928, 0.5762, 0.857, 0.3954, 0.857, 0.4123, 0.8495, 0.5593, 0.8495, 0.3954, 0.857, 0.3954, 0.7853, 0.4123, 0.7928, 0.4123, 0.8495, 0.5762, 0.9693, 0.3954, 0.9693, 0.3954, 0.9693, 0.5762, 0.9693, 0.4123, 0.9018, 0.4123, 0.9617, 0.4123, 0.9617, 0.4123, 0.9018, 0.5762, 0.857, 0.3954, 0.857, 0.3954, 0.857, 0.5762, 0.857, 0.4123, 0.7928, 0.4123, 0.8495, 0.4123, 0.8495, 0.4123, 0.7928, 0.5593, 0.9617, 0.5593, 0.9018, 0.5593, 0.9018, 0.5593, 0.9617, 0.5593, 0.8495, 0.5593, 0.7928, 0.5593, 0.7928, 0.5593, 0.8495, 0.4123, 0.9617, 0.5593, 0.9617, 0.5593, 0.9617, 0.4123, 0.9617, 0.4123, 0.8495, 0.5593, 0.8495, 0.5593, 0.8495, 0.4123, 0.8495])
me_cube_033.use_remesh_fix_poles = True
me_cube_033.use_remesh_preserve_attributes = False
me_cube_033.update()
me_cube_034 = bpy.data.meshes.new('Cube.034')
me_cube_034.from_pydata([(-1.0, -1.0, -1.0), (-1.0, -1.0, 1.0), (-1.0, 1.0, -1.0), (-1.0, 1.0, 1.0), (1.0, -1.0, -1.0), (1.0, -1.0, 1.0), (1.0, 1.0, -1.0), (1.0, 1.0, 1.0)], [], [(0, 1, 3, 2), (2, 3, 7, 6), (6, 7, 5, 4), (4, 5, 1, 0), (2, 6, 4, 0), (7, 3, 1, 5)])
_uv = me_cube_034.uv_layers.new(name='UVMap')
_uv.uv.foreach_set('vector', [0.375, 0.0, 0.625, 0.0, 0.625, 0.25, 0.375, 0.25, 0.375, 0.25, 0.625, 0.25, 0.625, 0.5, 0.375, 0.5, 0.375, 0.5, 0.625, 0.5, 0.625, 0.75, 0.375, 0.75, 0.375, 0.75, 0.625, 0.75, 0.625, 1.0, 0.375, 1.0, 0.125, 0.5, 0.375, 0.5, 0.375, 0.75, 0.125, 0.75, 0.625, 0.5, 0.875, 0.5, 0.875, 0.75, 0.625, 0.75])
me_cube_034.use_remesh_fix_poles = True
me_cube_034.use_remesh_preserve_attributes = False
me_cube_034.update()
me_cube_035 = bpy.data.meshes.new('Cube.035')
me_cube_035.from_pydata([(-0.05112, -1.092, 0.6634), (-0.008516, -1.092, 0.7286), (-0.05112, 1.092, 0.6634), (-0.008517, 1.092, 0.7286), (0.8581, -1.092, -0.7273), (0.9007, -1.092, -0.6621), (0.8581, 1.092, -0.7273), (0.9007, 1.092, -0.6621), (-0.01077, 1.092, 0.6017), (0.03183, 1.092, 0.6669), (-0.01077, -1.092, 0.6017), (0.03183, -1.092, 0.6669), (-0.8803, 1.092, -0.6048), (-0.8803, -1.092, -0.6048), (-0.8399, 1.092, -0.6665), (-0.8399, -1.092, -0.6665)], [], [(0, 1, 3, 2), (8, 9, 7, 6), (6, 7, 5, 4), (10, 11, 1, 0), (8, 6, 4, 10), (9, 3, 1, 11), (7, 9, 11, 5), (10, 0, 13, 15), (4, 5, 11, 10), (2, 3, 9, 8), (12, 14, 15, 13), (8, 10, 15, 14), (2, 8, 14, 12), (0, 2, 12, 13)])
_uv = me_cube_035.uv_layers.new(name='UVMap')
_uv.uv.foreach_set('vector', [0.375, 0.0, 0.625, 0.0, 0.625, 0.25, 0.375, 0.25, 0.375, 0.2611, 0.625, 0.2611, 0.625, 0.5, 0.375, 0.5, 0.375, 0.5, 0.625, 0.5, 0.625, 0.75, 0.375, 0.75, 0.375, 0.9889, 0.625, 0.9889, 0.625, 1.0, 0.375, 1.0, 0.1361, 0.5, 0.375, 0.5, 0.375, 0.75, 0.1361, 0.75, 0.8639, 0.5, 0.875, 0.5, 0.875, 0.75, 0.8639, 0.75, 0.625, 0.5, 0.8639, 0.5, 0.8639, 0.75, 0.625, 0.75, 0.375, 0.9889, 0.375, 1.0, 0.375, 1.0, 0.375, 0.9889, 0.375, 0.75, 0.625, 0.75, 0.625, 0.9889, 0.375, 0.9889, 0.375, 0.25, 0.625, 0.25, 0.625, 0.2611, 0.375, 0.2611, 0.125, 0.5, 0.1361, 0.5, 0.1361, 0.75, 0.125, 0.75, 0.1361, 0.5, 0.1361, 0.75, 0.1361, 0.75, 0.1361, 0.5, 0.375, 0.25, 0.375, 0.2611, 0.375, 0.2611, 0.375, 0.25, 0.375, 0.0, 0.375, 0.25, 0.375, 0.25, 0.375, 0.0])
me_cube_035.use_remesh_fix_poles = True
me_cube_035.use_remesh_preserve_attributes = False
me_cube_035.update()
me_cube_039 = bpy.data.meshes.new('Cube.039')
me_cube_039.from_pydata([(0.002151, -0.5262, -0.04157), (-0.02952, -0.5262, 0.0851), (0.002151, 0.5262, -0.04157), (-0.02952, 0.5262, 0.0851), (0.01653, -0.5262, -0.03316), (-0.01514, -0.5262, 0.09351), (0.01653, 0.5262, -0.03316), (-0.01514, 0.5262, 0.09351), (0.005576, 0.5262, -0.04874), (0.005576, -0.5262, -0.04874), (0.0204, 0.5262, -0.05514), (0.0204, -0.5262, -0.05514)], [], [(0, 1, 3, 2), (2, 3, 7, 6), (6, 7, 5, 4), (4, 5, 1, 0), (0, 2, 8, 9), (7, 3, 1, 5), (6, 4, 11, 10)])
_uv = me_cube_039.uv_layers.new(name='UVMap')
_uv.uv.foreach_set('vector', [0.375, 0.0, 0.625, 0.0, 0.625, 0.25, 0.375, 0.25, 0.375, 0.25, 0.625, 0.25, 0.625, 0.5, 0.375, 0.5, 0.375, 0.5, 0.625, 0.5, 0.625, 0.75, 0.375, 0.75, 0.375, 0.75, 0.625, 0.75, 0.625, 1.0, 0.375, 1.0, 0.375, 0.0, 0.375, 0.25, 0.375, 0.25, 0.375, 0.0, 0.625, 0.5, 0.875, 0.5, 0.875, 0.75, 0.625, 0.75, 0.375, 0.5, 0.375, 0.75, 0.375, 0.75, 0.375, 0.5])
me_cube_039.use_remesh_fix_poles = True
me_cube_039.use_remesh_preserve_attributes = False
me_cube_039.update()
me_cube_040 = bpy.data.meshes.new('Cube.040')
me_cube_040.from_pydata([(-1.0, -1.0, -1.0), (-1.0, -1.0, 11.69), (-1.0, 1.0, -1.0), (-1.0, 1.0, 11.69), (1.0, -1.0, -1.0), (1.0, -1.0, 11.69), (1.0, 1.0, -1.0), (1.0, 1.0, 11.69)], [], [(0, 1, 3, 2), (2, 3, 7, 6), (6, 7, 5, 4), (4, 5, 1, 0), (2, 6, 4, 0), (7, 3, 1, 5)])
_uv = me_cube_040.uv_layers.new(name='UVMap')
_uv.uv.foreach_set('vector', [0.375, 0.0, 0.625, 0.0, 0.625, 0.25, 0.375, 0.25, 0.375, 0.25, 0.625, 0.25, 0.625, 0.5, 0.375, 0.5, 0.375, 0.5, 0.625, 0.5, 0.625, 0.75, 0.375, 0.75, 0.375, 0.75, 0.625, 0.75, 0.625, 1.0, 0.375, 1.0, 0.125, 0.5, 0.375, 0.5, 0.375, 0.75, 0.125, 0.75, 0.625, 0.5, 0.875, 0.5, 0.875, 0.75, 0.625, 0.75])
me_cube_040.use_remesh_fix_poles = True
me_cube_040.use_remesh_preserve_attributes = False
me_cube_040.update()
me_cube_041 = bpy.data.meshes.new('Cube.041')
me_cube_041.from_pydata([(-1.0, -1.0, -1.0), (-1.0, -1.0, 1.0), (-1.0, 1.0, -1.0), (-1.0, 1.0, 1.0), (1.0, -1.0, -1.0), (1.0, -1.0, 1.0), (1.0, 1.0, -1.0), (1.0, 1.0, 1.0), (-1.0, -1.0, 1.135), (-1.0, 1.0, 1.135), (1.0, 1.0, 1.135), (1.0, -1.0, 1.135), (-1.341, -1.341, 1.0), (-1.341, 1.341, 1.0), (1.341, 1.341, 1.0), (1.341, -1.341, 1.0), (-1.341, -1.341, 1.135), (-1.341, 1.341, 1.135), (1.341, 1.341, 1.135), (1.341, -1.341, 1.135), (-1.0, -1.0, 1.329), (-1.0, 1.0, 1.329), (1.0, 1.0, 1.329), (1.0, -1.0, 1.329), (-1.341, -1.341, 1.329), (-1.341, 1.341, 1.329), (1.341, 1.341, 1.329), (1.341, -1.341, 1.329)], [], [(0, 1, 3, 2), (2, 3, 7, 6), (6, 7, 5, 4), (4, 5, 1, 0), (2, 6, 4, 0), (8, 9, 21, 20), (10, 9, 8, 11), (10, 11, 23, 22), (7, 3, 13, 14), (1, 5, 15, 12), (15, 14, 18, 19), (13, 12, 16, 17), (12, 15, 19, 16), (14, 13, 17, 18), (5, 7, 14, 15), (18, 17, 25, 26), (16, 19, 27, 24), (3, 1, 12, 13), (20, 21, 25, 24), (22, 23, 27, 26), (23, 20, 24, 27), (21, 22, 26, 25), (19, 18, 26, 27), (11, 8, 20, 23), (17, 16, 24, 25), (9, 10, 22, 21)])
_uv = me_cube_041.uv_layers.new(name='UVMap')
_uv.uv.foreach_set('vector', [0.375, 0.0, 0.625, 0.0, 0.625, 0.25, 0.375, 0.25, 0.375, 0.25, 0.625, 0.25, 0.625, 0.5, 0.375, 0.5, 0.375, 0.5, 0.625, 0.5, 0.625, 0.75, 0.375, 0.75, 0.375, 0.75, 0.625, 0.75, 0.625, 1.0, 0.375, 1.0, 0.125, 0.5, 0.375, 0.5, 0.375, 0.75, 0.125, 0.75, 0.875, 0.75, 0.875, 0.5, 0.875, 0.5, 0.875, 0.75, 0.625, 0.5, 0.875, 0.5, 0.875, 0.75, 0.625, 0.75, 0.625, 0.5, 0.625, 0.75, 0.625, 0.75, 0.625, 0.5, 0.625, 0.5, 0.625, 0.25, 0.625, 0.25, 0.625, 0.5, 0.625, 1.0, 0.625, 0.75, 0.625, 0.75, 0.625, 1.0, 0.625, 0.75, 0.625, 0.5, 0.625, 0.5, 0.625, 0.75, 0.625, 0.25, 0.625, 0.0, 0.625, 0.0, 0.625, 0.25, 0.625, 1.0, 0.625, 0.75, 0.625, 0.75, 0.625, 1.0, 0.625, 0.5, 0.625, 0.25, 0.625, 0.25, 0.625, 0.5, 0.625, 0.75, 0.625, 0.5, 0.625, 0.5, 0.625, 0.75, 0.625, 0.5, 0.625, 0.25, 0.625, 0.25, 0.625, 0.5, 0.625, 1.0, 0.625, 0.75, 0.625, 0.75, 0.625, 1.0, 0.625, 0.25, 0.625, 0.0, 0.625, 0.0, 0.625, 0.25, 0.875, 0.75, 0.875, 0.5, 0.875, 0.5, 0.875, 0.75, 0.625, 0.5, 0.625, 0.75, 0.625, 0.75, 0.625, 0.5, 0.625, 0.75, 0.875, 0.75, 0.875, 0.75, 0.625, 0.75, 0.875, 0.5, 0.625, 0.5, 0.625, 0.5, 0.875, 0.5, 0.625, 0.75, 0.625, 0.5, 0.625, 0.5, 0.625, 0.75, 0.625, 0.75, 0.875, 0.75, 0.875, 0.75, 0.625, 0.75, 0.625, 0.25, 0.625, 0.0, 0.625, 0.0, 0.625, 0.25, 0.875, 0.5, 0.625, 0.5, 0.625, 0.5, 0.875, 0.5])
me_cube_041.use_remesh_fix_poles = True
me_cube_041.use_remesh_preserve_attributes = False
me_cube_041.update()
me_plane_003 = bpy.data.meshes.new('Plane.003')
me_plane_003.from_pydata([(-2.98e-08, -0.3111, 0.3111), (0.0, -2.086e-07, 0.44), (2.235e-08, 0.3111, 0.3111), (5.96e-08, 0.44, 1.49e-07), (4.47e-08, 0.3111, -0.3111), (0.0, 5.96e-08, -0.44), (-2.98e-08, -0.3111, -0.3111), (-5.96e-08, -0.44, -5.96e-08), (-0.9374, -0.3102, 0.3111), (-0.913, -2.086e-07, 0.44), (-0.8886, 0.3102, 0.3111), (-0.8785, 0.4386, 1.565e-07), (-0.8886, 0.3102, -0.3111), (-0.913, 5.96e-08, -0.44), (-0.9374, -0.3102, -0.3111), (-0.9475, -0.4386, -5.96e-08), (-1.349, -0.2421, 0.3111), (-1.253, 0.05384, 0.44), (-1.157, 0.3497, 0.3111), (-1.117, 0.4723, 1.49e-07), (-1.157, 0.3497, -0.3111), (-1.253, 0.05384, -0.44), (-1.349, -0.2421, -0.3111), (-1.389, -0.3646, -5.96e-08), (-1.742, -0.04163, 0.3111), (-1.56, 0.2101, 0.44), (-1.377, 0.4618, 0.3111), (-1.301, 0.566, 1.565e-07), (-1.377, 0.4618, -0.3111), (-1.56, 0.2101, -0.44), (-1.742, -0.04163, -0.3111), (-1.818, -0.1459, -6.706e-08), (-2.055, 0.2706, 0.3111), (-1.803, 0.4534, 0.44), (-1.551, 0.6363, 0.3111), (-1.447, 0.7121, 1.49e-07), (-1.551, 0.6363, -0.3111), (-1.803, 0.4534, -0.44), (-2.055, 0.2706, -0.3111), (-2.159, 0.1948, -4.47e-08), (-2.255, 0.6639, 0.3111), (-1.959, 0.7601, 0.44), (-1.663, 0.8562, 0.3111), (-1.541, 0.896, 1.49e-07), (-1.663, 0.8562, -0.3111), (-1.959, 0.7601, -0.44), (-2.255, 0.6639, -0.3111), (-2.378, 0.6241, -5.215e-08), (-2.323, 1.076, 0.3111), (-2.013, 1.1, 0.44), (-1.703, 1.124, 0.3111), (-1.574, 1.135, 1.444e-07), (-1.703, 1.124, -0.3111), (-2.013, 1.1, -0.44), (-2.323, 1.076, -0.3111), (-2.452, 1.065, -5.309e-08), (-2.324, 3.668, 0.3111), (-2.013, 3.668, 0.44), (-1.702, 3.668, 0.3111), (-1.573, 3.668, 1.434e-07), (-1.702, 3.668, -0.3111), (-2.013, 3.668, -0.44), (-2.324, 3.668, -0.3111), (-2.453, 3.668, -5.245e-08), (-2.324, 3.789, 0.3111), (-2.181, 3.976, 0.1683), (-2.282, 3.921, 0.2693), (-2.251, 3.976, -1.49e-08), (-2.453, 3.789, -7.878e-08), (-2.394, 3.921, -7.637e-08), (-2.013, 3.789, 0.44), (-2.013, 3.976, 0.238), (-2.013, 3.921, 0.3808), (-1.702, 3.789, 0.3111), (-1.845, 3.976, 0.1683), (-1.744, 3.921, 0.2693), (-1.573, 3.789, 1.17e-07), (-1.775, 3.976, -7.451e-08), (-1.632, 3.921, 4.47e-08), (-1.702, 3.789, -0.3111), (-1.845, 3.976, -0.1683), (-1.744, 3.921, -0.2693), (-2.013, 3.789, -0.44), (-2.013, 3.976, -0.238), (-2.013, 3.921, -0.3808), (-2.324, 3.789, -0.3111), (-2.181, 3.976, -0.1683), (-2.282, 3.921, -0.2693)], [], [(0, 8, 15, 7), (1, 9, 8, 0), (2, 10, 9, 1), (3, 11, 10, 2), (4, 12, 11, 3), (5, 13, 12, 4), (6, 14, 13, 5), (7, 15, 14, 6), (8, 16, 23, 15), (9, 17, 16, 8), (10, 18, 17, 9), (11, 19, 18, 10), (12, 20, 19, 11), (13, 21, 20, 12), (14, 22, 21, 13), (15, 23, 22, 14), (16, 24, 31, 23), (17, 25, 24, 16), (18, 26, 25, 17), (19, 27, 26, 18), (20, 28, 27, 19), (21, 29, 28, 20), (22, 30, 29, 21), (23, 31, 30, 22), (24, 32, 39, 31), (25, 33, 32, 24), (26, 34, 33, 25), (27, 35, 34, 26), (28, 36, 35, 27), (29, 37, 36, 28), (30, 38, 37, 29), (31, 39, 38, 30), (32, 40, 47, 39), (33, 41, 40, 32), (34, 42, 41, 33), (35, 43, 42, 34), (36, 44, 43, 35), (37, 45, 44, 36), (38, 46, 45, 37), (39, 47, 46, 38), (40, 48, 55, 47), (41, 49, 48, 40), (42, 50, 49, 41), (43, 51, 50, 42), (44, 52, 51, 43), (45, 53, 52, 44), (46, 54, 53, 45), (47, 55, 54, 46), (48, 56, 63, 55), (49, 57, 56, 48), (50, 58, 57, 49), (51, 59, 58, 50), (52, 60, 59, 51), (53, 61, 60, 52), (54, 62, 61, 53), (55, 63, 62, 54), (56, 57, 70, 64), (61, 62, 85, 82), (67, 65, 71, 74, 77, 80, 83, 86), (60, 61, 82, 79), (59, 60, 79, 76), (58, 59, 76, 73), (57, 58, 73, 70), (62, 63, 68, 85), (65, 67, 69, 66), (66, 69, 68, 64), (64, 70, 72, 66), (66, 72, 71, 65), (70, 73, 75, 72), (72, 75, 74, 71), (73, 76, 78, 75), (75, 78, 77, 74), (76, 79, 81, 78), (78, 81, 80, 77), (79, 82, 84, 81), (81, 84, 83, 80), (82, 85, 87, 84), (84, 87, 86, 83), (85, 68, 69, 87), (87, 69, 67, 86), (63, 56, 64, 68)])
_uv = me_plane_003.uv_layers.new(name='UVMap')
_uv.uv.foreach_set('vector', [0.0, 1.0, 0.1429, 1.0, 0.1429, 0.875, 0.0, 0.875, 0.0, 0.125, 0.1429, 0.125, 0.1429, 0.0, 0.0, 0.0, 0.0, 0.25, 0.1429, 0.25, 0.1429, 0.125, 0.0, 0.125, 0.0, 0.375, 0.1429, 0.375, 0.1429, 0.25, 0.0, 0.25, 0.0, 0.5, 0.1429, 0.5, 0.1429, 0.375, 0.0, 0.375, 0.0, 0.625, 0.1429, 0.625, 0.1429, 0.5, 0.0, 0.5, 0.0, 0.75, 0.1429, 0.75, 0.1429, 0.625, 0.0, 0.625, 0.0, 0.875, 0.1429, 0.875, 0.1429, 0.75, 0.0, 0.75, 0.1429, 1.0, 0.2857, 1.0, 0.2857, 0.875, 0.1429, 0.875, 0.1429, 0.125, 0.2857, 0.125, 0.2857, 0.0, 0.1429, 0.0, 0.1429, 0.25, 0.2857, 0.25, 0.2857, 0.125, 0.1429, 0.125, 0.1429, 0.375, 0.2857, 0.375, 0.2857, 0.25, 0.1429, 0.25, 0.1429, 0.5, 0.2857, 0.5, 0.2857, 0.375, 0.1429, 0.375, 0.1429, 0.625, 0.2857, 0.625, 0.2857, 0.5, 0.1429, 0.5, 0.1429, 0.75, 0.2857, 0.75, 0.2857, 0.625, 0.1429, 0.625, 0.1429, 0.875, 0.2857, 0.875, 0.2857, 0.75, 0.1429, 0.75, 0.2857, 1.0, 0.4286, 1.0, 0.4286, 0.875, 0.2857, 0.875, 0.2857, 0.125, 0.4286, 0.125, 0.4286, 0.0, 0.2857, 0.0, 0.2857, 0.25, 0.4286, 0.25, 0.4286, 0.125, 0.2857, 0.125, 0.2857, 0.375, 0.4286, 0.375, 0.4286, 0.25, 0.2857, 0.25, 0.2857, 0.5, 0.4286, 0.5, 0.4286, 0.375, 0.2857, 0.375, 0.2857, 0.625, 0.4286, 0.625, 0.4286, 0.5, 0.2857, 0.5, 0.2857, 0.75, 0.4286, 0.75, 0.4286, 0.625, 0.2857, 0.625, 0.2857, 0.875, 0.4286, 0.875, 0.4286, 0.75, 0.2857, 0.75, 0.4286, 1.0, 0.5714, 1.0, 0.5714, 0.875, 0.4286, 0.875, 0.4286, 0.125, 0.5714, 0.125, 0.5714, 0.0, 0.4286, 0.0, 0.4286, 0.25, 0.5714, 0.25, 0.5714, 0.125, 0.4286, 0.125, 0.4286, 0.375, 0.5714, 0.375, 0.5714, 0.25, 0.4286, 0.25, 0.4286, 0.5, 0.5714, 0.5, 0.5714, 0.375, 0.4286, 0.375, 0.4286, 0.625, 0.5714, 0.625, 0.5714, 0.5, 0.4286, 0.5, 0.4286, 0.75, 0.5714, 0.75, 0.5714, 0.625, 0.4286, 0.625, 0.4286, 0.875, 0.5714, 0.875, 0.5714, 0.75, 0.4286, 0.75, 0.5714, 1.0, 0.7143, 1.0, 0.7143, 0.875, 0.5714, 0.875, 0.5714, 0.125, 0.7143, 0.125, 0.7143, 0.0, 0.5714, 0.0, 0.5714, 0.25, 0.7143, 0.25, 0.7143, 0.125, 0.5714, 0.125, 0.5714, 0.375, 0.7143, 0.375, 0.7143, 0.25, 0.5714, 0.25, 0.5714, 0.5, 0.7143, 0.5, 0.7143, 0.375, 0.5714, 0.375, 0.5714, 0.625, 0.7143, 0.625, 0.7143, 0.5, 0.5714, 0.5, 0.5714, 0.75, 0.7143, 0.75, 0.7143, 0.625, 0.5714, 0.625, 0.5714, 0.875, 0.7143, 0.875, 0.7143, 0.75, 0.5714, 0.75, 0.7143, 1.0, 0.8571, 1.0, 0.8571, 0.875, 0.7143, 0.875, 0.7143, 0.125, 0.8571, 0.125, 0.8571, 0.0, 0.7143, 0.0, 0.7143, 0.25, 0.8571, 0.25, 0.8571, 0.125, 0.7143, 0.125, 0.7143, 0.375, 0.8571, 0.375, 0.8571, 0.25, 0.7143, 0.25, 0.7143, 0.5, 0.8571, 0.5, 0.8571, 0.375, 0.7143, 0.375, 0.7143, 0.625, 0.8571, 0.625, 0.8571, 0.5, 0.7143, 0.5, 0.7143, 0.75, 0.8571, 0.75, 0.8571, 0.625, 0.7143, 0.625, 0.7143, 0.875, 0.8571, 0.875, 0.8571, 0.75, 0.7143, 0.75, 0.8571, 1.0, 1.0, 1.0, 1.0, 0.875, 0.8571, 0.875, 0.8571, 0.125, 1.0, 0.125, 1.0, 0.0, 0.8571, 0.0, 0.8571, 0.25, 1.0, 0.25, 1.0, 0.125, 0.8571, 0.125, 0.8571, 0.375, 1.0, 0.375, 1.0, 0.25, 0.8571, 0.25, 0.8571, 0.5, 1.0, 0.5, 1.0, 0.375, 0.8571, 0.375, 0.8571, 0.625, 1.0, 0.625, 1.0, 0.5, 0.8571, 0.5, 0.8571, 0.75, 1.0, 0.75, 1.0, 0.625, 0.8571, 0.625, 0.8571, 0.875, 1.0, 0.875, 1.0, 0.75, 0.8571, 0.75, 1.0, 0.0, 1.0, 0.125, 1.0, 0.125, 1.0, 0.0, 1.0, 0.625, 1.0, 0.75, 1.0, 0.75, 1.0, 0.625, 1.0, 0.5676, 1.0, 0.3074, 1.0, 0.2524, 1.0, 0.3119, 1.0, 0.3941, 1.0, 0.4809, 1.0, 0.5631, 1.0, 0.6226, 1.0, 0.5, 1.0, 0.625, 1.0, 0.625, 1.0, 0.5, 1.0, 0.375, 1.0, 0.5, 1.0, 0.5, 1.0, 0.375, 1.0, 0.25, 1.0, 0.375, 1.0, 0.375, 1.0, 0.25, 1.0, 0.125, 1.0, 0.25, 1.0, 0.25, 1.0, 0.125, 1.0, 0.75, 1.0, 0.875, 1.0, 0.875, 1.0, 0.75, 1.0, 0.3074, 1.0, 0.5676, 1.0, 0.8162, 1.0, 0.05882, 1.0, 0.9916, 1.0, 0.8834, 1.0, 0.875, 1.0, 1.0, 1.0, 0.0, 1.0, 0.125, 1.0, 0.125, 1.0, 0.008402, 1.0, 0.008402, 1.0, 0.125, 1.0, 0.2524, 1.0, 0.3074, 1.0, 0.125, 1.0, 0.25, 1.0, 0.25, 1.0, 0.125, 1.0, 0.125, 1.0, 0.25, 1.0, 0.3119, 1.0, 0.2524, 1.0, 0.25, 1.0, 0.375, 1.0, 0.375, 1.0, 0.25, 1.0, 0.25, 1.0, 0.375, 1.0, 0.3941, 1.0, 0.3119, 1.0, 0.375, 1.0, 0.5, 1.0, 0.5, 1.0, 0.375, 1.0, 0.375, 1.0, 0.5, 1.0, 0.4809, 1.0, 0.3941, 1.0, 0.5, 1.0, 0.625, 1.0, 0.625, 1.0, 0.5, 1.0, 0.5, 1.0, 0.625, 1.0, 0.5631, 1.0, 0.4809, 1.0, 0.625, 1.0, 0.75, 1.0, 0.75, 1.0, 0.625, 1.0, 0.625, 1.0, 0.75, 1.0, 0.6226, 1.0, 0.5631, 1.0, 0.75, 1.0, 0.875, 1.0, 0.8666, 1.0, 0.75, 1.0, 0.75, 1.0, 0.8666, 1.0, 0.5676, 1.0, 0.6226, 1.0, 0.875, 1.0, 1.0, 1.0, 1.0, 1.0, 0.875])
me_plane_003.use_remesh_fix_poles = True
me_plane_003.use_remesh_preserve_attributes = False
me_plane_003.update()
me_plane_001 = bpy.data.meshes.new('Plane.001')
me_plane_001.from_pydata([(-1.0, -1.0, 0.0), (1.0, -1.0, 0.0), (-1.0, 1.0, 0.0), (1.0, 1.0, 0.0)], [], [(0, 1, 3, 2)])
_uv = me_plane_001.uv_layers.new(name='UVMap')
_uv.uv.foreach_set('vector', [0.0, 0.0, 1.0, 0.0, 1.0, 1.0, 0.0, 1.0])
me_plane_001.use_remesh_fix_poles = True
me_plane_001.use_remesh_preserve_attributes = False
me_plane_001.update()
me_cube_001 = bpy.data.meshes.new('Cube.001')
me_cube_001.from_pydata([(-0.6371, -1.0, -1.0), (-1.0, -0.6371, -1.0), (-0.776, -0.9724, -1.0), (-0.8937, -0.8937, -1.0), (-0.9724, -0.776, -1.0), (-1.0, -0.6371, -0.6812), (-0.6371, -1.0, -0.6812), (-0.9724, -0.776, -0.6812), (-0.8937, -0.8937, -0.6812), (-0.776, -0.9724, -0.6812), (-1.0, 0.6371, -1.0), (-0.6371, 1.0, -1.0), (-0.9724, 0.776, -1.0), (-0.8937, 0.8937, -1.0), (-0.776, 0.9724, -1.0), (-0.6371, 1.0, -0.6812), (-1.0, 0.6371, -0.6812), (-0.776, 0.9724, -0.6812), (-0.8937, 0.8937, -0.6812), (-0.9724, 0.776, -0.6812), (1.0, -0.6371, -1.0), (0.6371, -1.0, -1.0), (0.9724, -0.776, -1.0), (0.8937, -0.8937, -1.0), (0.776, -0.9724, -1.0), (0.6371, -1.0, -0.6812), (1.0, -0.6371, -0.6812), (0.776, -0.9724, -0.6812), (0.8937, -0.8937, -0.6812), (0.9724, -0.776, -0.6812), (0.6371, 1.0, -1.0), (1.0, 0.6371, -1.0), (0.776, 0.9724, -1.0), (0.8937, 0.8937, -1.0), (0.9724, 0.776, -1.0), (1.0, 0.6371, -0.6812), (0.6371, 1.0, -0.6812), (0.9724, 0.776, -0.6812), (0.8937, 0.8937, -0.6812), (0.776, 0.9724, -0.6812)], [], [(21, 25, 6, 0), (31, 35, 26, 20), (35, 37, 38, 39, 36, 15, 17, 18, 19, 16, 5, 7, 8, 9, 6, 25, 27, 28, 29, 26), (1, 5, 16, 10), (11, 15, 36, 30), (0, 6, 9, 2), (2, 9, 8, 3), (3, 8, 7, 4), (4, 7, 5, 1), (15, 11, 14, 17), (17, 14, 13, 18), (18, 13, 12, 19), (19, 12, 10, 16), (35, 31, 34, 37), (37, 34, 33, 38), (38, 33, 32, 39), (39, 32, 30, 36), (25, 21, 24, 27), (27, 24, 23, 28), (28, 23, 22, 29), (29, 22, 20, 26), (10, 12, 13, 14, 11, 30, 32, 33, 34, 31, 20, 22, 23, 24, 21, 0, 2, 3, 4, 1)])
_uv = me_cube_001.uv_layers.new(name='UVMap')
_uv.uv.foreach_set('vector', [0.375, 0.7954, 0.625, 0.7954, 0.625, 0.9546, 0.375, 0.9546, 0.375, 0.5454, 0.625, 0.5454, 0.625, 0.7046, 0.375, 0.7046, 0.625, 0.5454, 0.6285, 0.528, 0.6383, 0.5133, 0.653, 0.5035, 0.6704, 0.5, 0.8296, 0.5, 0.847, 0.5035, 0.8617, 0.5133, 0.8715, 0.528, 0.875, 0.5454, 0.875, 0.7046, 0.8715, 0.722, 0.8617, 0.7367, 0.847, 0.7465, 0.8296, 0.75, 0.6704, 0.75, 0.653, 0.7465, 0.6383, 0.7367, 0.6285, 0.722, 0.625, 0.7046, 0.375, 0.04536, 0.625, 0.04536, 0.625, 0.2046, 0.375, 0.2046, 0.375, 0.2954, 0.625, 0.2954, 0.625, 0.4546, 0.375, 0.4546, 0.375, 0.9546, 0.625, 0.9546, 0.625, 0.972, 0.375, 0.972, 0.375, 0.972, 0.625, 0.972, 0.625, 1.0, 0.375, 1.0, 0.375, 0.0, 0.625, 0.0, 0.625, 0.028, 0.375, 0.028, 0.375, 0.028, 0.625, 0.028, 0.625, 0.04536, 0.375, 0.04536, 0.625, 0.2954, 0.375, 0.2954, 0.375, 0.278, 0.625, 0.278, 0.625, 0.278, 0.375, 0.278, 0.375, 0.25, 0.625, 0.25, 0.625, 0.25, 0.375, 0.25, 0.375, 0.222, 0.625, 0.222, 0.625, 0.222, 0.375, 0.222, 0.375, 0.2046, 0.625, 0.2046, 0.625, 0.5454, 0.375, 0.5454, 0.375, 0.528, 0.625, 0.528, 0.625, 0.528, 0.375, 0.528, 0.375, 0.5, 0.625, 0.5, 0.625, 0.5, 0.375, 0.5, 0.375, 0.472, 0.625, 0.472, 0.625, 0.472, 0.375, 0.472, 0.375, 0.4546, 0.625, 0.4546, 0.625, 0.7954, 0.375, 0.7954, 0.375, 0.778, 0.625, 0.778, 0.625, 0.778, 0.375, 0.778, 0.375, 0.75, 0.625, 0.75, 0.625, 0.75, 0.375, 0.75, 0.375, 0.722, 0.625, 0.722, 0.625, 0.722, 0.375, 0.722, 0.375, 0.7046, 0.625, 0.7046, 0.125, 0.5454, 0.1285, 0.528, 0.1383, 0.5133, 0.153, 0.5035, 0.1704, 0.5, 0.3296, 0.5, 0.347, 0.5035, 0.3617, 0.5133, 0.3715, 0.528, 0.375, 0.5454, 0.375, 0.7046, 0.3715, 0.722, 0.3617, 0.7367, 0.347, 0.7465, 0.3296, 0.75, 0.1704, 0.75, 0.153, 0.7465, 0.1383, 0.7367, 0.1285, 0.722, 0.125, 0.7046])
me_cube_001.use_remesh_fix_poles = True
me_cube_001.use_remesh_preserve_attributes = False
me_cube_001.update()

# ---- objects
ob_cube_043 = bpy.data.objects.new('Cube.043', me_cube_033)
ob_cube_044 = bpy.data.objects.new('Cube.044', me_cube_034)
ob_cube_045 = bpy.data.objects.new('Cube.045', me_cube_035)
ob_cube_046 = bpy.data.objects.new('Cube.046', me_cube_039)
ob_cube_048 = bpy.data.objects.new('Cube.048', me_cube_040)
ob_cube_049 = bpy.data.objects.new('Cube.049', me_cube_041)
ob_plane_002 = bpy.data.objects.new('Plane.002', me_plane_003)
ob_light = bpy.data.objects.new('Light', light_light_002)
ob_plane = bpy.data.objects.new('Plane', me_plane_001)
ob_cube_002 = bpy.data.objects.new('Cube.002', me_cube_001)
ob_light_001 = bpy.data.objects.new('Light.001', light_light_001)
ob_camera = bpy.data.objects.new('Camera', cam_camera_001)

# ---- transforms, parenting, visibility, modifiers, constraints
ob_cube_043.location = (0.1252, 2.597, 1.227)
ob_cube_043.scale = (2.001, 2.071, 1.308)
ob_cube_044.location = (0.03555, 3.297, 2.106)
ob_cube_044.rotation_euler = (5.691e-09, 0.2861, 3.952e-08)
ob_cube_044.scale = (0.7469, 2.363, -0.05267)
ob_cube_045.location = (-2.358, 3.315, 4.167)
ob_cube_045.rotation_euler = (2.047e-11, -0.01746, -2.346e-09)
ob_cube_045.scale = (2.135, 2.255, 1.396)
ob_cube_046.location = (0.4706, 4.037, 1.49)
ob_cube_046.scale = (2.001, 2.071, 1.308)
_m = ob_cube_046.modifiers.new('Array', 'ARRAY')
_m.count = 9
_m.relative_offset_displace = (0.0, 0.0, -0.77)
ob_cube_048.location = (0.003349, 1.227, 1.16)
ob_cube_048.scale = (0.01316, 0.01335, 0.03566)
ob_cube_049.location = (-2.948, 4.611, 4.97)
ob_cube_049.scale = (0.1675, 0.1675, 0.4833)
ob_plane_002.location = (0.6988, 2.055, 0.8738)
ob_plane_002.rotation_euler = (0.1438, 3.183e-17, 2.293e-18)
ob_plane_002.scale = (-0.02684, -0.02684, -0.02684)
ob_light.location = (3.806, -6.71, 6.427)
ob_light.rotation_euler = (0.6503, 0.05522, 1.866)
ob_light.lock_rotations_4d = False
ob_light.empty_display_type = 'ARROWS'
ob_light.color = (0.0, 0.0, 0.0, 0.0)
ob_light.lineart.crease_threshold = 0.0
ob_plane.location = (0.0, 0.0, 0.0)
ob_plane.scale = (18.15, 18.15, 18.15)
ob_cube_002.location = (-2.193, 3.365, 0.6026)
ob_cube_002.scale = (4.731, 4.731, 0.6025)
ob_light_001.location = (8.344, 0.243, 7.771)
ob_light_001.rotation_euler = (0.6503, 0.05522, 1.866)
ob_light_001.lock_rotations_4d = False
ob_light_001.empty_display_type = 'ARROWS'
ob_light_001.color = (0.0, 0.0, 0.0, 0.0)
ob_light_001.lineart.crease_threshold = 0.0
ob_camera.location = (15.06, -15.33, 19.11)
ob_camera.rotation_euler = (0.9006, 0.0, 0.761)

# ---- collection membership
col_house.objects.link(ob_cube_043)
col_house.objects.link(ob_cube_044)
col_house.objects.link(ob_cube_045)
col_house.objects.link(ob_cube_046)
col_house.objects.link(ob_cube_048)
col_house.objects.link(ob_cube_049)
col_house.objects.link(ob_plane_002)
col_environment.objects.link(ob_light)
col_environment.objects.link(ob_plane)
col_environment.objects.link(ob_cube_002)
col_environment.objects.link(ob_light_001)
col_environment.objects.link(ob_camera)

# ---- scene / render settings (as saved in the file)
scene.camera = ob_camera
scene.frame_start = 1; scene.frame_end = 250; scene.frame_set(116)
scene.render.engine = 'BLENDER_EEVEE_NEXT'
scene.cycles.sampling_pattern = 'TABULATED_SOBOL'
scene.cycles.use_light_tree = False
scene.view_settings.view_transform = 'Filmic'
bpy.context.view_layer.update()
